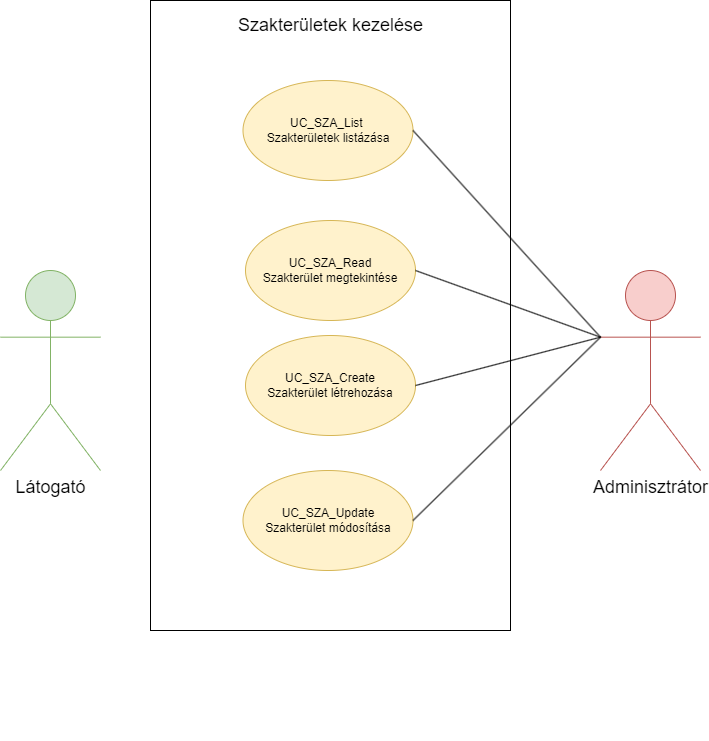

The diagram above was exported from draw.io. Its source (the exported page's mxGraphModel, read from the mxfile embedded in the PNG):
<mxGraphModel dx="1433" dy="896" grid="1" gridSize="10" guides="1" tooltips="1" connect="1" arrows="1" fold="1" page="1" pageScale="1" pageWidth="827" pageHeight="1169" math="0" shadow="0">
  <root>
    <mxCell id="0" />
    <mxCell id="1" parent="0" />
    <mxCell id="cRCqdnQ3Ehfl_2wYucaK-2" value="" style="group" parent="1" vertex="1" connectable="0">
      <mxGeometry x="213" y="250" width="360" height="740" as="geometry" />
    </mxCell>
    <mxCell id="cRCqdnQ3Ehfl_2wYucaK-3" value="" style="rounded=0;whiteSpace=wrap;html=1;" parent="cRCqdnQ3Ehfl_2wYucaK-2" vertex="1">
      <mxGeometry width="360" height="630" as="geometry" />
    </mxCell>
    <mxCell id="cRCqdnQ3Ehfl_2wYucaK-4" value="Szakterületek kezelése" style="text;html=1;align=center;verticalAlign=middle;whiteSpace=wrap;rounded=0;fontSize=18;" parent="cRCqdnQ3Ehfl_2wYucaK-2" vertex="1">
      <mxGeometry x="83.75" y="10" width="192.5" height="30" as="geometry" />
    </mxCell>
    <mxCell id="cRCqdnQ3Ehfl_2wYucaK-5" value="UC_SZA_List&amp;nbsp;&lt;br&gt;Szakterületek listázása" style="ellipse;whiteSpace=wrap;html=1;fillColor=#fff2cc;strokeColor=#d6b656;" parent="cRCqdnQ3Ehfl_2wYucaK-2" vertex="1">
      <mxGeometry x="92.5" y="80" width="170" height="100" as="geometry" />
    </mxCell>
    <mxCell id="cRCqdnQ3Ehfl_2wYucaK-6" value="UC_SZA_Create&lt;br&gt;Szakterület létrehozása" style="ellipse;whiteSpace=wrap;html=1;fillColor=#fff2cc;strokeColor=#d6b656;" parent="cRCqdnQ3Ehfl_2wYucaK-2" vertex="1">
      <mxGeometry x="95" y="335" width="170" height="100" as="geometry" />
    </mxCell>
    <mxCell id="cRCqdnQ3Ehfl_2wYucaK-7" value="UC_SZA_Read&lt;br&gt;Szakterület megtekintése" style="ellipse;whiteSpace=wrap;html=1;fillColor=#fff2cc;strokeColor=#d6b656;" parent="cRCqdnQ3Ehfl_2wYucaK-2" vertex="1">
      <mxGeometry x="95" y="220" width="170" height="100" as="geometry" />
    </mxCell>
    <mxCell id="cRCqdnQ3Ehfl_2wYucaK-8" value="UC_SZA_Update&lt;br&gt;Szakterület módosítása" style="ellipse;whiteSpace=wrap;html=1;fillColor=#fff2cc;strokeColor=#d6b656;" parent="cRCqdnQ3Ehfl_2wYucaK-2" vertex="1">
      <mxGeometry x="92.5" y="470" width="170" height="100" as="geometry" />
    </mxCell>
    <mxCell id="cRCqdnQ3Ehfl_2wYucaK-10" value="&lt;font style=&quot;font-size: 18px;&quot;&gt;Látogató&lt;/font&gt;" style="shape=umlActor;verticalLabelPosition=bottom;verticalAlign=top;html=1;outlineConnect=0;fillColor=#d5e8d4;strokeColor=#82b366;" parent="1" vertex="1">
      <mxGeometry x="63" y="520" width="100" height="200" as="geometry" />
    </mxCell>
    <mxCell id="cRCqdnQ3Ehfl_2wYucaK-11" value="&lt;font style=&quot;font-size: 18px;&quot;&gt;Adminisztrátor&lt;/font&gt;" style="shape=umlActor;verticalLabelPosition=bottom;verticalAlign=top;html=1;outlineConnect=0;fillColor=#f8cecc;strokeColor=#b85450;" parent="1" vertex="1">
      <mxGeometry x="663" y="520" width="100" height="200" as="geometry" />
    </mxCell>
    <mxCell id="cRCqdnQ3Ehfl_2wYucaK-14" value="" style="endArrow=none;html=1;rounded=0;entryX=0;entryY=0.3333333333333333;entryDx=0;entryDy=0;entryPerimeter=0;exitX=1;exitY=0.5;exitDx=0;exitDy=0;" parent="1" source="cRCqdnQ3Ehfl_2wYucaK-7" target="cRCqdnQ3Ehfl_2wYucaK-11" edge="1">
      <mxGeometry width="50" height="50" relative="1" as="geometry">
        <mxPoint x="533" y="450" as="sourcePoint" />
        <mxPoint x="663" y="550" as="targetPoint" />
      </mxGeometry>
    </mxCell>
    <mxCell id="cRCqdnQ3Ehfl_2wYucaK-15" value="" style="endArrow=none;html=1;rounded=0;entryX=0;entryY=0.3333333333333333;entryDx=0;entryDy=0;entryPerimeter=0;exitX=1;exitY=0.5;exitDx=0;exitDy=0;" parent="1" source="cRCqdnQ3Ehfl_2wYucaK-5" target="cRCqdnQ3Ehfl_2wYucaK-11" edge="1">
      <mxGeometry width="50" height="50" relative="1" as="geometry">
        <mxPoint x="533" y="400" as="sourcePoint" />
        <mxPoint x="663" y="590" as="targetPoint" />
      </mxGeometry>
    </mxCell>
    <mxCell id="cRCqdnQ3Ehfl_2wYucaK-16" value="" style="endArrow=none;html=1;rounded=0;entryX=0;entryY=0.3333333333333333;entryDx=0;entryDy=0;entryPerimeter=0;exitX=1;exitY=0.5;exitDx=0;exitDy=0;" parent="1" source="cRCqdnQ3Ehfl_2wYucaK-6" target="cRCqdnQ3Ehfl_2wYucaK-11" edge="1">
      <mxGeometry width="50" height="50" relative="1" as="geometry">
        <mxPoint x="523" y="510" as="sourcePoint" />
        <mxPoint x="653" y="620" as="targetPoint" />
      </mxGeometry>
    </mxCell>
    <mxCell id="cRCqdnQ3Ehfl_2wYucaK-17" value="" style="endArrow=none;html=1;rounded=0;entryX=0;entryY=0.3333333333333333;entryDx=0;entryDy=0;entryPerimeter=0;exitX=1;exitY=0.5;exitDx=0;exitDy=0;" parent="1" source="cRCqdnQ3Ehfl_2wYucaK-8" target="cRCqdnQ3Ehfl_2wYucaK-11" edge="1">
      <mxGeometry width="50" height="50" relative="1" as="geometry">
        <mxPoint x="523" y="560" as="sourcePoint" />
        <mxPoint x="653" y="660" as="targetPoint" />
      </mxGeometry>
    </mxCell>
  </root>
</mxGraphModel>